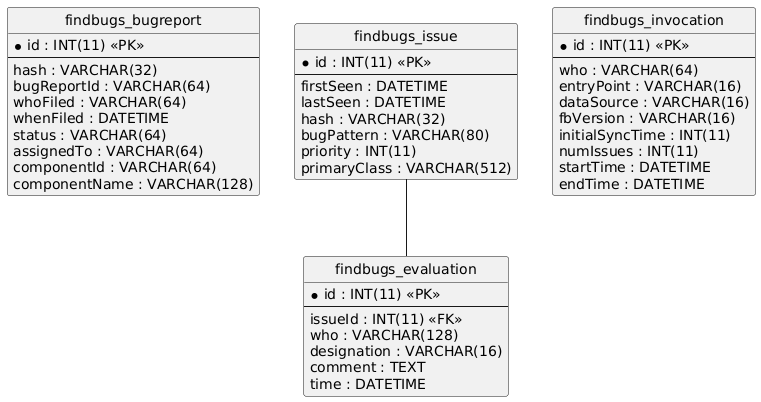

The diagram above was rendered by PlantUML. Its source (embedded in the PNG):
@startuml
hide circle
skinparam linetype ortho

entity "findbugs_bugreport" as findbugs_bugreport {
  * id : INT(11) <<PK>>
  --
  hash : VARCHAR(32)
  bugReportId : VARCHAR(64)
  whoFiled : VARCHAR(64)
  whenFiled : DATETIME
  status : VARCHAR(64)
  assignedTo : VARCHAR(64)
  componentId : VARCHAR(64)
  componentName : VARCHAR(128)
}

entity "findbugs_evaluation" as findbugs_evaluation {
  * id : INT(11) <<PK>>
  --
  issueId : INT(11) <<FK>>
  who : VARCHAR(128)
  designation : VARCHAR(16)
  comment : TEXT
  time : DATETIME
}

entity "findbugs_issue" as findbugs_issue {
  * id : INT(11) <<PK>>
  --
  firstSeen : DATETIME
  lastSeen : DATETIME
  hash : VARCHAR(32)
  bugPattern : VARCHAR(80)
  priority : INT(11)
  primaryClass : VARCHAR(512)
}

entity "findbugs_invocation" as findbugs_invocation {
  * id : INT(11) <<PK>>
  --
  who : VARCHAR(64)
  entryPoint : VARCHAR(16)
  dataSource : VARCHAR(16)
  fbVersion : VARCHAR(16)
  initialSyncTime : INT(11)
  numIssues : INT(11)
  startTime : DATETIME
  endTime : DATETIME
}

findbugs_issue -- findbugs_evaluation
@enduml